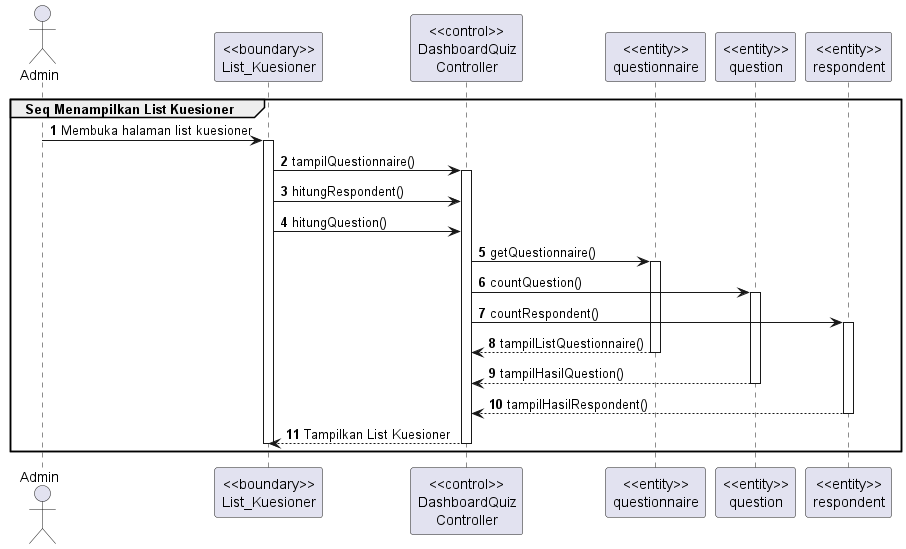

The diagram above was rendered by PlantUML. Its source (embedded in the PNG):
@startuml tampilListKuesioner
autonumber
    actor Admin 
    participant "<<boundary>>\nList_Kuesioner" as list
    participant "<<control>>\nDashboardQuiz\nController" as dqcontrol
    participant "<<entity>>\nquestionnaire" as questioner
    participant "<<entity>>\nquestion" as question
    participant "<<entity>>\nrespondent" as respondent


    group Seq Menampilkan List Kuesioner
        Admin->list:Membuka halaman list kuesioner
        activate list
            list-> dqcontrol: tampilQuestionnaire()
            activate dqcontrol
                list-> dqcontrol: hitungRespondent()
                list-> dqcontrol: hitungQuestion()

                dqcontrol-> questioner: getQuestionnaire()
                activate questioner
                    dqcontrol-> question:   countQuestion()
                activate question
                    dqcontrol-> respondent: countRespondent()
                activate respondent

                    questioner--> dqcontrol: tampilListQuestionnaire()
                deactivate questioner
                    question--> dqcontrol: tampilHasilQuestion() 
                deactivate question
                    respondent--> dqcontrol: tampilHasilRespondent() 
                deactivate respondent
                dqcontrol--> list: Tampilkan List Kuesioner
            deactivate dqcontrol
        deactivate list
    end
@enduml